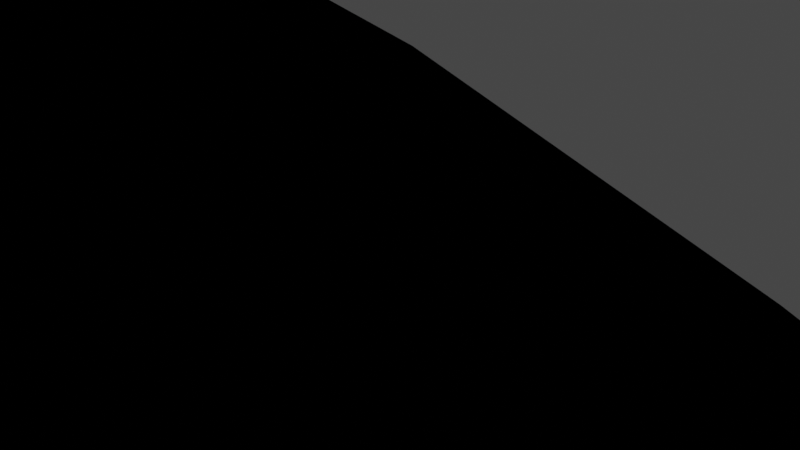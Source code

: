 # Source: gem.blend  (saved by Blender 3.0.42; exported with 4.5.12 LTS)
import bpy
from mathutils import Matrix  # noqa: F401  (used for matrix-valued properties, if any)

bpy.ops.wm.read_factory_settings(use_empty=True)
scene = bpy.context.scene
scene.name = 'Scene'

# ---- collections
col_collection = bpy.data.collections.new('Collection'); scene.collection.children.link(col_collection)

# ---- images (referenced by path relative to the original .blend; pixels are not part of the script)
import os
ASSET_DIR = os.environ.get("B2B_ASSET_DIR", "")  # directory of the original .blend (textures are referenced by path, not embedded)
HERE = os.path.dirname(os.path.abspath(__file__))  # packed textures are extracted next to this script under _unpacked/

def load_image(name, relpath, width, height, colorspace="sRGB"):
    """Load a texture the original file referenced (path relative to the .blend, or extracted next to this script)."""
    p = next((c for c in (os.path.join(HERE, relpath), os.path.join(ASSET_DIR, relpath)) if relpath and os.path.exists(c)), "")
    if p:
        img = bpy.data.images.load(p, check_existing=True)
        img.name = name
    else:  # same state as the original file: an image datablock whose file is absent (Cycles renders it pink)
        img = bpy.data.images.new(name, width, height)
        img.source = "FILE"
        img.filepath = "//" + (relpath or name)
    img.colorspace_settings.name = colorspace
    return img
img_gem = load_image('gem', 'gem.png', 1024, 1024, 'sRGB')

# ---- materials (node trees are filled in below, after node groups)
mat_material = bpy.data.materials.new('Material')
mat_material.alpha_threshold = 0.0
mat_material.use_backface_culling = True
mat_material.use_transparent_shadow = False
mat_material.line_color = (0.0, 0.0, 0.0, 1.0)
mat_material_002 = bpy.data.materials.new('Material.002')
mat_material_002.use_backface_culling = True
mat_material_002.use_transparent_shadow = False

# ---- material node trees
mat_material.use_nodes = True; mat_material.node_tree.nodes.clear()
_N = mat_material.node_tree.nodes; _L = mat_material.node_tree.links
n0 = _N.new('ShaderNodeOutputMaterial'); n0.name = 'Material Output'; n0.location = (300, 300)
n1 = _N.new('ShaderNodeMapping'); n1.name = 'Mapping'; n1.location = (-590, 220)
n1.width = 240
n2 = _N.new('ShaderNodeTexCoord'); n2.name = 'Texture Coordinate'; n2.location = (-790, 203)
n3 = _N.new('ShaderNodeTexImage'); n3.name = 'Image Texture'; n3.location = (-290, 191)
n3.image = img_gem
n4 = _N.new('ShaderNodeBsdfPrincipled'); n4.name = 'Principled BSDF'; n4.location = (10, 300)
n4.distribution = 'GGX'
n4.subsurface_method = 'RANDOM_WALK_SKIN'
n4.inputs[2].default_value = 0.4
n4.inputs[3].default_value = 1.45
n4.inputs[8].default_value = 1.0
n4.inputs[10].default_value = 0.3
n4.inputs[27].default_value = (0.881, 0.06016, 1.0, 1.0)
n4.inputs[28].default_value = 0.1
n5 = _N.new('ShaderNodeMix'); n5.name = 'Mix'; n5.location = (-160, 180)
n5.data_type = 'RGBA'
n5.inputs[0].default_value = 0.3
n5.inputs[7].default_value = (0.8, 0.01567, 0.0319, 1.0)
_L.new(n4.outputs[0], n0.inputs[0])
_L.new(n1.outputs[0], n3.inputs[0])
_L.new(n2.outputs[2], n1.inputs[0])
_L.new(n3.outputs[0], n5.inputs[6])
_L.new(n5.outputs[2], n4.inputs[0])
n0.is_active_output = True
mat_material_002.use_nodes = True; mat_material_002.node_tree.nodes.clear()
_N = mat_material_002.node_tree.nodes; _L = mat_material_002.node_tree.links
n0 = _N.new('ShaderNodeBsdfPrincipled'); n0.name = 'Principled BSDF'; n0.location = (10, 300)
n0.distribution = 'GGX'
n0.subsurface_method = 'RANDOM_WALK_SKIN'
n0.inputs[0].default_value = (0.0, 0.0, 0.0, 1.0)
n0.inputs[2].default_value = 1.0
n0.inputs[3].default_value = 1.45
n0.inputs[13].default_value = 0.0
n0.inputs[27].default_value = (0.0, 0.0, 0.0, 1.0)
n0.inputs[28].default_value = 1.0
n1 = _N.new('ShaderNodeOutputMaterial'); n1.name = 'Material Output'; n1.location = (300, 300)
_L.new(n0.outputs[0], n1.inputs[0])
n1.is_active_output = True

# ---- world
world_world = bpy.data.worlds.new('World'); scene.world = world_world
world_world.use_nodes = True; world_world.node_tree.nodes.clear()
_N = world_world.node_tree.nodes; _L = world_world.node_tree.links
n0 = _N.new('ShaderNodeOutputWorld'); n0.name = 'World Output'; n0.location = (300, 300)
n1 = _N.new('ShaderNodeBackground'); n1.name = 'Background'; n1.location = (10, 300)
n1.inputs[0].default_value = (0.05088, 0.05088, 0.05088, 1.0)
_L.new(n1.outputs[0], n0.inputs[0])
n0.is_active_output = True
world_world.color = (0.05088, 0.05088, 0.05088)
world_world.use_sun_shadow = False
world_world.sun_shadow_jitter_overblur = 0.0

# ---- cameras
cam_camera = bpy.data.cameras.new('Camera')
cam_camera.clip_end = 100.0
cam_camera.ortho_scale = 7.314

# ---- lights
light_light = bpy.data.lights.new('Light', 'POINT')
light_light.transmission_factor = 0.0
light_light.energy = 1000.0
light_light.shadow_soft_size = 0.1
light_light.shadow_maximum_resolution = 0.006
light_light.use_absolute_resolution = True

# ---- meshes
me_cube = bpy.data.meshes.new('Cube')
me_cube.from_pydata([(1.0, -1.0, -1.0), (-1.0, -1.0, 1.0), (-1.0, 0.1428, -1.0), (-1.0, -1.0, -0.04344), (0.0762, -1.0, -1.0), (1.0, -1.0, 0.6989), (-1.0, 1.0, -0.0006816), (-0.1053, -1.0, 1.0), (-1.0, -0.6083, 1.0), (-1.0, 1.0, -0.7237), (1.0, -0.7836, -1.0), (-1.0, 0.2394, -1.0), (1.0, 0.8037, -0.4234), (0.5779, 1.0, -0.4306)], [], [(7, 8, 1), (4, 3, 2), (11, 10, 0, 4, 2), (9, 13, 12, 10, 11), (0, 5, 7, 1, 3, 4), (10, 12, 5, 0), (9, 6, 13), (6, 8, 7, 5, 12, 13), (3, 1, 8, 6, 9, 11, 2)])
_uv = me_cube.uv_layers.new(name='UVMap')
_uv.uv.foreach_set('vector', [0.7378, 0.5533, 0.9319, 0.483, 0.922, 0.5533, 0.4172, 0.4715, 0.1717, 0.2916, 0.4485, 0.1411, 0.498, 0.7401, 0.9249, 0.948, 0.9261, 0.993, 0.7316, 0.9954, 0.4985, 0.7602, 0.4985, 0.5717, 0.836, 0.5569, 0.9261, 0.5965, 0.9249, 0.948, 0.498, 0.7401, 0.4943, 0.6132, 0.2177, 0.5871, 0.07647, 0.4128, 0.001841, 0.2755, 0.1717, 0.2916, 0.4172, 0.4715, 0.001841, 0.9524, 0.1237, 0.6169, 0.3609, 0.9982, 0.001841, 0.9982, 0.9026, 0.001841, 0.9319, 0.08258, 0.5895, 0.03458, 0.9319, 0.08258, 0.9319, 0.483, 0.7378, 0.5533, 0.498, 0.5196, 0.498, 0.0706, 0.5895, 0.03458, 0.1717, 0.2916, 0.001841, 0.2755, 0.04333, 0.2189, 0.3766, 0.001841, 0.4943, 0.01298, 0.4587, 0.1272, 0.4485, 0.1411])
me_cube.materials.append(mat_material)
me_cube.materials.append(mat_material_002)
me_cube.use_remesh_preserve_volume = False
me_cube.use_remesh_preserve_attributes = False
me_cube.use_mirror_vertex_groups = False
me_cube.update()

# ---- objects
ob_cube = bpy.data.objects.new('Cube', me_cube)
ob_light = bpy.data.objects.new('Light', light_light)
ob_camera = bpy.data.objects.new('Camera', cam_camera)

# ---- transforms, parenting, visibility, modifiers, constraints
ob_cube.location = (0.0, 0.0, 0.0)
ob_cube.scale = (3.811, 3.811, 3.811)
ob_cube.lock_rotations_4d = False
ob_cube.empty_display_type = 'ARROWS'
ob_cube.lineart.crease_threshold = 0.0
_m = ob_cube.modifiers.new('Solidify', 'SOLIDIFY')
_m.thickness = -0.05
_m.material_offset = 1
_m.use_quality_normals = True
_m.use_flip_normals = True
ob_light.location = (4.076, 1.005, 5.904)
ob_light.rotation_euler = (0.6503, 0.05522, 1.866)
ob_light.lock_rotations_4d = False
ob_light.empty_display_type = 'ARROWS'
ob_light.color = (0.0, 0.0, 0.0, 0.0)
ob_light.lineart.crease_threshold = 0.0
ob_camera.location = (7.359, -6.926, 4.958)
ob_camera.rotation_euler = (1.109, 0.0, 0.8149)
ob_camera.lock_rotations_4d = False
ob_camera.empty_display_type = 'ARROWS'
ob_camera.color = (0.0, 0.0, 0.0, 0.0)
ob_camera.display_type = 'WIRE'
ob_camera.lineart.crease_threshold = 0.0

# ---- collection membership
col_collection.objects.link(ob_cube)
col_collection.objects.link(ob_light)
col_collection.objects.link(ob_camera)

# ---- scene / render settings (as saved in the file)
scene.camera = ob_camera
scene.frame_start = 1; scene.frame_end = 250; scene.frame_set(1)
scene.render.engine = 'BLENDER_EEVEE_NEXT'
scene.cycles.sampling_pattern = 'TABULATED_SOBOL'
scene.cycles.use_light_tree = False
scene.view_settings.view_transform = 'Filmic'
bpy.context.view_layer.update()
